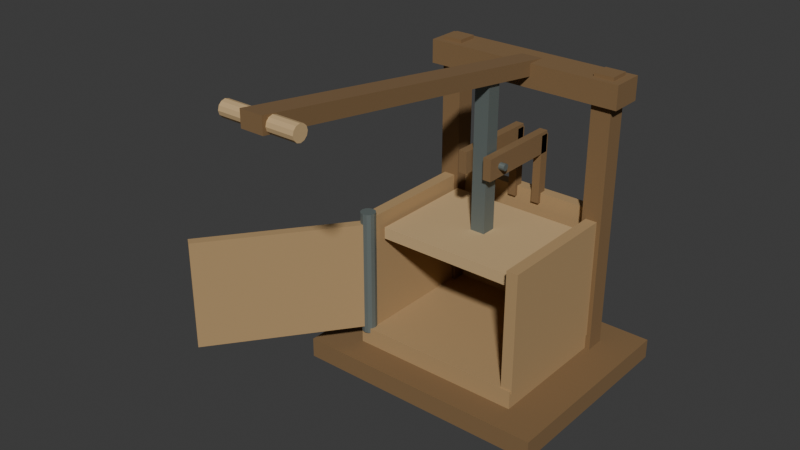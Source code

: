 # Source: source.blend  (saved by Blender 4.3.34; exported with 4.5.12 LTS)
import bpy
from mathutils import Matrix  # noqa: F401  (used for matrix-valued properties, if any)

bpy.ops.wm.read_factory_settings(use_empty=True)
scene = bpy.context.scene
scene.name = 'Scene'

# ---- collections
col_collection = bpy.data.collections.new('Collection'); scene.collection.children.link(col_collection)

# ---- materials (node trees are filled in below, after node groups)
mat_warmchambertimber = bpy.data.materials.new('WarmChamberTimber')
mat_warmchambertimber.diffuse_color = (0.43, 0.28, 0.13, 1.0)
mat_darkframetimber = bpy.data.materials.new('DarkFrameTimber')
mat_darkframetimber.diffuse_color = (0.22, 0.13, 0.055, 1.0)
mat_fixedironpinsram = bpy.data.materials.new('FixedIronPinsRam')
mat_fixedironpinsram.diffuse_color = (0.2, 0.24, 0.23, 1.0)
mat_paleplatengrip = bpy.data.materials.new('PalePlatenGrip')
mat_paleplatengrip.diffuse_color = (0.58, 0.4, 0.2, 1.0)

# ---- material node trees
mat_warmchambertimber.use_nodes = True; mat_warmchambertimber.node_tree.nodes.clear()
_N = mat_warmchambertimber.node_tree.nodes; _L = mat_warmchambertimber.node_tree.links
n0 = _N.new('ShaderNodeBsdfPrincipled'); n0.name = 'Principled BSDF'; n0.location = (10, 300)
n0.inputs[0].default_value = (0.43, 0.28, 0.13, 1.0)
n0.inputs[2].default_value = 0.92
n1 = _N.new('ShaderNodeOutputMaterial'); n1.name = 'Material Output'; n1.location = (300, 300)
_L.new(n0.outputs[0], n1.inputs[0])
n1.is_active_output = True
mat_darkframetimber.use_nodes = True; mat_darkframetimber.node_tree.nodes.clear()
_N = mat_darkframetimber.node_tree.nodes; _L = mat_darkframetimber.node_tree.links
n0 = _N.new('ShaderNodeBsdfPrincipled'); n0.name = 'Principled BSDF'; n0.location = (10, 300)
n0.inputs[0].default_value = (0.22, 0.13, 0.055, 1.0)
n0.inputs[2].default_value = 0.94
n1 = _N.new('ShaderNodeOutputMaterial'); n1.name = 'Material Output'; n1.location = (300, 300)
_L.new(n0.outputs[0], n1.inputs[0])
n1.is_active_output = True
mat_fixedironpinsram.use_nodes = True; mat_fixedironpinsram.node_tree.nodes.clear()
_N = mat_fixedironpinsram.node_tree.nodes; _L = mat_fixedironpinsram.node_tree.links
n0 = _N.new('ShaderNodeBsdfPrincipled'); n0.name = 'Principled BSDF'; n0.location = (10, 300)
n0.inputs[0].default_value = (0.2, 0.24, 0.23, 1.0)
n0.inputs[1].default_value = 0.55
n0.inputs[2].default_value = 0.62
n1 = _N.new('ShaderNodeOutputMaterial'); n1.name = 'Material Output'; n1.location = (300, 300)
_L.new(n0.outputs[0], n1.inputs[0])
n1.is_active_output = True
mat_paleplatengrip.use_nodes = True; mat_paleplatengrip.node_tree.nodes.clear()
_N = mat_paleplatengrip.node_tree.nodes; _L = mat_paleplatengrip.node_tree.links
n0 = _N.new('ShaderNodeBsdfPrincipled'); n0.name = 'Principled BSDF'; n0.location = (10, 300)
n0.inputs[0].default_value = (0.58, 0.4, 0.2, 1.0)
n0.inputs[2].default_value = 0.9
n1 = _N.new('ShaderNodeOutputMaterial'); n1.name = 'Material Output'; n1.location = (300, 300)
_L.new(n0.outputs[0], n1.inputs[0])
n1.is_active_output = True

# ---- world
world_world = bpy.data.worlds.new('World'); scene.world = world_world
world_world.use_nodes = True; world_world.node_tree.nodes.clear()
_N = world_world.node_tree.nodes; _L = world_world.node_tree.links
n0 = _N.new('ShaderNodeOutputWorld'); n0.name = 'World Output'; n0.location = (300, 300)
n1 = _N.new('ShaderNodeBackground'); n1.name = 'Background'; n1.location = (10, 300)
n1.inputs[0].default_value = (0.05088, 0.05088, 0.05088, 1.0)
_L.new(n1.outputs[0], n0.inputs[0])
n0.is_active_output = True
world_world.color = (0.05088, 0.05088, 0.05088)
world_world.sun_shadow_jitter_overblur = 0.0

# ---- meshes
me_wholewidegroundedbalingbase = bpy.data.meshes.new('WholeWideGroundedBalingBase')
me_wholewidegroundedbalingbase.from_pydata([(-0.587, -0.095, 0.0), (0.933, -0.095, 0.0), (-0.587, 1.155, 0.0), (0.933, 1.155, 0.0), (-0.587, -0.095, 0.12), (0.933, -0.095, 0.12), (-0.587, 1.155, 0.12), (0.933, 1.155, 0.12)], [], [(0, 2, 3, 1), (4, 5, 7, 6), (0, 1, 5, 4), (2, 6, 7, 3), (0, 4, 6, 2), (1, 3, 7, 5)])
me_wholewidegroundedbalingbase.polygons.foreach_set('material_index', [1, 1, 1, 1, 1, 1])
me_wholewidegroundedbalingbase.materials.append(mat_warmchambertimber)
me_wholewidegroundedbalingbase.materials.append(mat_darkframetimber)
me_wholewidegroundedbalingbase.materials.append(mat_fixedironpinsram)
me_wholewidegroundedbalingbase.materials.append(mat_paleplatengrip)
me_wholewidegroundedbalingbase.update()
me_wholedeepchamberbottom = bpy.data.meshes.new('WholeDeepChamberBottom')
me_wholedeepchamberbottom.from_pydata([(-0.347, 0.075, 0.105), (0.693, 0.075, 0.105), (-0.347, 0.985, 0.105), (0.693, 0.985, 0.105), (-0.347, 0.075, 0.23), (0.693, 0.075, 0.23), (-0.347, 0.985, 0.23), (0.693, 0.985, 0.23)], [], [(0, 2, 3, 1), (4, 5, 7, 6), (0, 1, 5, 4), (2, 6, 7, 3), (0, 4, 6, 2), (1, 3, 7, 5)])
me_wholedeepchamberbottom.materials.append(mat_warmchambertimber)
me_wholedeepchamberbottom.materials.append(mat_darkframetimber)
me_wholedeepchamberbottom.materials.append(mat_fixedironpinsram)
me_wholedeepchamberbottom.materials.append(mat_paleplatengrip)
me_wholedeepchamberbottom.update()
me_wholedeepchamberback = bpy.data.meshes.new('WholeDeepChamberBack')
me_wholedeepchamberback.from_pydata([(-0.327, 0.925, 0.21), (0.673, 0.925, 0.21), (-0.327, 0.995, 0.21), (0.673, 0.995, 0.21), (-0.327, 0.925, 0.96), (0.673, 0.925, 0.96), (-0.327, 0.995, 0.96), (0.673, 0.995, 0.96)], [], [(0, 2, 3, 1), (4, 5, 7, 6), (0, 1, 5, 4), (2, 6, 7, 3), (0, 4, 6, 2), (1, 3, 7, 5)])
me_wholedeepchamberback.materials.append(mat_warmchambertimber)
me_wholedeepchamberback.materials.append(mat_darkframetimber)
me_wholedeepchamberback.materials.append(mat_fixedironpinsram)
me_wholedeepchamberback.materials.append(mat_paleplatengrip)
me_wholedeepchamberback.update()
me_wholedeepchamberside0 = bpy.data.meshes.new('WholeDeepChamberSide0')
me_wholedeepchamberside0.from_pydata([(-0.352, 0.085, 0.21), (-0.282, 0.085, 0.21), (-0.352, 0.965, 0.21), (-0.282, 0.965, 0.21), (-0.352, 0.085, 0.94), (-0.282, 0.085, 0.94), (-0.352, 0.965, 0.94), (-0.282, 0.965, 0.94)], [], [(0, 2, 3, 1), (4, 5, 7, 6), (0, 1, 5, 4), (2, 6, 7, 3), (0, 4, 6, 2), (1, 3, 7, 5)])
me_wholedeepchamberside0.materials.append(mat_warmchambertimber)
me_wholedeepchamberside0.materials.append(mat_darkframetimber)
me_wholedeepchamberside0.materials.append(mat_fixedironpinsram)
me_wholedeepchamberside0.materials.append(mat_paleplatengrip)
me_wholedeepchamberside0.update()
me_wholetallrearleverpost0 = bpy.data.meshes.new('WholeTallRearLeverPost0')
me_wholetallrearleverpost0.from_pydata([(-0.377, 0.845, 0.09), (-0.257, 0.845, 0.09), (-0.377, 0.965, 0.09), (-0.257, 0.965, 0.09), (-0.377, 0.845, 1.78), (-0.257, 0.845, 1.78), (-0.377, 0.965, 1.78), (-0.257, 0.965, 1.78)], [], [(0, 2, 3, 1), (4, 5, 7, 6), (0, 1, 5, 4), (2, 6, 7, 3), (0, 4, 6, 2), (1, 3, 7, 5)])
me_wholetallrearleverpost0.polygons.foreach_set('material_index', [1, 1, 1, 1, 1, 1])
me_wholetallrearleverpost0.materials.append(mat_warmchambertimber)
me_wholetallrearleverpost0.materials.append(mat_darkframetimber)
me_wholetallrearleverpost0.materials.append(mat_fixedironpinsram)
me_wholetallrearleverpost0.materials.append(mat_paleplatengrip)
me_wholetallrearleverpost0.update()
me_wholedeepchamberside1 = bpy.data.meshes.new('WholeDeepChamberSide1')
me_wholedeepchamberside1.from_pydata([(0.628, 0.085, 0.21), (0.698, 0.085, 0.21), (0.628, 0.965, 0.21), (0.698, 0.965, 0.21), (0.628, 0.085, 0.94), (0.698, 0.085, 0.94), (0.628, 0.965, 0.94), (0.698, 0.965, 0.94)], [], [(0, 2, 3, 1), (4, 5, 7, 6), (0, 1, 5, 4), (2, 6, 7, 3), (0, 4, 6, 2), (1, 3, 7, 5)])
me_wholedeepchamberside1.materials.append(mat_warmchambertimber)
me_wholedeepchamberside1.materials.append(mat_darkframetimber)
me_wholedeepchamberside1.materials.append(mat_fixedironpinsram)
me_wholedeepchamberside1.materials.append(mat_paleplatengrip)
me_wholedeepchamberside1.update()
me_wholetallrearleverpost1 = bpy.data.meshes.new('WholeTallRearLeverPost1')
me_wholetallrearleverpost1.from_pydata([(0.603, 0.845, 0.09), (0.723, 0.845, 0.09), (0.603, 0.965, 0.09), (0.723, 0.965, 0.09), (0.603, 0.845, 1.78), (0.723, 0.845, 1.78), (0.603, 0.965, 1.78), (0.723, 0.965, 1.78)], [], [(0, 2, 3, 1), (4, 5, 7, 6), (0, 1, 5, 4), (2, 6, 7, 3), (0, 4, 6, 2), (1, 3, 7, 5)])
me_wholetallrearleverpost1.polygons.foreach_set('material_index', [1, 1, 1, 1, 1, 1])
me_wholetallrearleverpost1.materials.append(mat_warmchambertimber)
me_wholetallrearleverpost1.materials.append(mat_darkframetimber)
me_wholetallrearleverpost1.materials.append(mat_fixedironpinsram)
me_wholetallrearleverpost1.materials.append(mat_paleplatengrip)
me_wholetallrearleverpost1.update()
me_wholehighfulcrumcrossbeam = bpy.data.meshes.new('WholeHighFulcrumCrossbeam')
me_wholehighfulcrumcrossbeam.from_pydata([(-0.427, 0.805, 1.62), (0.773, 0.805, 1.62), (-0.427, 1.005, 1.62), (0.773, 1.005, 1.62), (-0.427, 0.805, 1.76), (0.773, 0.805, 1.76), (-0.427, 1.005, 1.76), (0.773, 1.005, 1.76)], [], [(0, 2, 3, 1), (4, 5, 7, 6), (0, 1, 5, 4), (2, 6, 7, 3), (0, 4, 6, 2), (1, 3, 7, 5)])
me_wholehighfulcrumcrossbeam.polygons.foreach_set('material_index', [1, 1, 1, 1, 1, 1])
me_wholehighfulcrumcrossbeam.materials.append(mat_warmchambertimber)
me_wholehighfulcrumcrossbeam.materials.append(mat_darkframetimber)
me_wholehighfulcrumcrossbeam.materials.append(mat_fixedironpinsram)
me_wholehighfulcrumcrossbeam.materials.append(mat_paleplatengrip)
me_wholehighfulcrumcrossbeam.update()
me_wholefixedoutswungunloadinggate = bpy.data.meshes.new('WholeFixedOutswungUnloadingGate')
me_wholefixedoutswungunloadinggate.from_pydata([(-0.339, 0.1215, 0.24), (-0.933, -0.6705, 0.24), (-0.889, -0.7035, 0.24), (-0.295, 0.0885, 0.24), (-0.339, 0.1215, 0.9), (-0.933, -0.6705, 0.9), (-0.889, -0.7035, 0.9), (-0.295, 0.0885, 0.9)], [], [(1, 0, 3), (7, 4, 5), (3, 2, 1), (5, 6, 7), (0, 1, 5, 4), (1, 2, 6, 5), (2, 3, 7, 6), (3, 0, 4, 7)])
me_wholefixedoutswungunloadinggate.materials.append(mat_warmchambertimber)
me_wholefixedoutswungunloadinggate.materials.append(mat_darkframetimber)
me_wholefixedoutswungunloadinggate.materials.append(mat_fixedironpinsram)
me_wholefixedoutswungunloadinggate.materials.append(mat_paleplatengrip)
me_wholefixedoutswungunloadinggate.update()
me_wholeverticalgatehinge = bpy.data.meshes.new('WholeVerticalGateHinge')
me_wholeverticalgatehinge.from_pydata([(-0.362, 0.105, 0.2), (-0.356, 0.0825, 0.2), (-0.3395, 0.06603, 0.2), (-0.317, 0.06, 0.2), (-0.2945, 0.06603, 0.2), (-0.278, 0.0825, 0.2), (-0.272, 0.105, 0.2), (-0.278, 0.1275, 0.2), (-0.2945, 0.144, 0.2), (-0.317, 0.15, 0.2), (-0.3395, 0.144, 0.2), (-0.356, 0.1275, 0.2), (-0.362, 0.105, 0.965), (-0.356, 0.0825, 0.965), (-0.3395, 0.06603, 0.965), (-0.317, 0.06, 0.965), (-0.2945, 0.06603, 0.965), (-0.278, 0.0825, 0.965), (-0.272, 0.105, 0.965), (-0.278, 0.1275, 0.965), (-0.2945, 0.144, 0.965), (-0.317, 0.15, 0.965), (-0.3395, 0.144, 0.965), (-0.356, 0.1275, 0.965)], [], [(11, 10, 9, 8, 7, 6, 5, 4, 3, 2, 1, 0), (12, 13, 14, 15, 16, 17, 18, 19, 20, 21, 22, 23), (0, 1, 13, 12), (1, 2, 14, 13), (2, 3, 15, 14), (3, 4, 16, 15), (4, 5, 17, 16), (5, 6, 18, 17), (6, 7, 19, 18), (7, 8, 20, 19), (8, 9, 21, 20), (9, 10, 22, 21), (10, 11, 23, 22), (11, 0, 12, 23)])
me_wholeverticalgatehinge.polygons.foreach_set('material_index', [2, 2, 2, 2, 2, 2, 2, 2, 2, 2, 2, 2, 2, 2])
me_wholeverticalgatehinge.materials.append(mat_warmchambertimber)
me_wholeverticalgatehinge.materials.append(mat_darkframetimber)
me_wholeverticalgatehinge.materials.append(mat_fixedironpinsram)
me_wholeverticalgatehinge.materials.append(mat_paleplatengrip)
me_wholeverticalgatehinge.update()
me_wholeraisedrectangularcompressionplaten = bpy.data.meshes.new('WholeRaisedRectangularCompressionPlaten')
me_wholeraisedrectangularcompressionplaten.from_pydata([(-0.257, 0.175, 0.79), (0.603, 0.175, 0.79), (-0.257, 0.845, 0.79), (0.603, 0.845, 0.79), (-0.257, 0.175, 0.86), (0.603, 0.175, 0.86), (-0.257, 0.845, 0.86), (0.603, 0.845, 0.86)], [], [(0, 2, 3, 1), (4, 5, 7, 6), (0, 1, 5, 4), (2, 6, 7, 3), (0, 4, 6, 2), (1, 3, 7, 5)])
me_wholeraisedrectangularcompressionplaten.polygons.foreach_set('material_index', [3, 3, 3, 3, 3, 3])
me_wholeraisedrectangularcompressionplaten.materials.append(mat_warmchambertimber)
me_wholeraisedrectangularcompressionplaten.materials.append(mat_darkframetimber)
me_wholeraisedrectangularcompressionplaten.materials.append(mat_fixedironpinsram)
me_wholeraisedrectangularcompressionplaten.materials.append(mat_paleplatengrip)
me_wholeraisedrectangularcompressionplaten.update()
me_wholesquareverticalplatenram = bpy.data.meshes.new('WholeSquareVerticalPlatenRam')
me_wholesquareverticalplatenram.from_pydata([(0.128, 0.46, 0.83), (0.218, 0.46, 0.83), (0.128, 0.55, 0.83), (0.218, 0.55, 0.83), (0.128, 0.46, 1.8), (0.218, 0.46, 1.8), (0.128, 0.55, 1.8), (0.218, 0.55, 1.8)], [], [(0, 2, 3, 1), (4, 5, 7, 6), (0, 1, 5, 4), (2, 6, 7, 3), (0, 4, 6, 2), (1, 3, 7, 5)])
me_wholesquareverticalplatenram.polygons.foreach_set('material_index', [2, 2, 2, 2, 2, 2])
me_wholesquareverticalplatenram.materials.append(mat_warmchambertimber)
me_wholesquareverticalplatenram.materials.append(mat_darkframetimber)
me_wholesquareverticalplatenram.materials.append(mat_fixedironpinsram)
me_wholesquareverticalplatenram.materials.append(mat_paleplatengrip)
me_wholesquareverticalplatenram.update()
me_wholeseparatedramguidecheek0 = bpy.data.meshes.new('WholeSeparatedRamGuideCheek0')
me_wholeseparatedramguidecheek0.from_pydata([(0.068, 0.415, 1.21), (0.118, 0.415, 1.21), (0.068, 0.955, 1.21), (0.118, 0.955, 1.21), (0.068, 0.415, 1.34), (0.118, 0.415, 1.34), (0.068, 0.955, 1.34), (0.118, 0.955, 1.34)], [], [(0, 2, 3, 1), (4, 5, 7, 6), (0, 1, 5, 4), (2, 6, 7, 3), (0, 4, 6, 2), (1, 3, 7, 5)])
me_wholeseparatedramguidecheek0.polygons.foreach_set('material_index', [1, 1, 1, 1, 1, 1])
me_wholeseparatedramguidecheek0.materials.append(mat_warmchambertimber)
me_wholeseparatedramguidecheek0.materials.append(mat_darkframetimber)
me_wholeseparatedramguidecheek0.materials.append(mat_fixedironpinsram)
me_wholeseparatedramguidecheek0.materials.append(mat_paleplatengrip)
me_wholeseparatedramguidecheek0.update()
me_wholerearguidesupport0 = bpy.data.meshes.new('WholeRearGuideSupport0')
me_wholerearguidesupport0.from_pydata([(0.068, 0.905, 0.9), (0.118, 0.905, 0.9), (0.068, 0.965, 0.9), (0.118, 0.965, 0.9), (0.068, 0.905, 1.32), (0.118, 0.905, 1.32), (0.068, 0.965, 1.32), (0.118, 0.965, 1.32)], [], [(0, 2, 3, 1), (4, 5, 7, 6), (0, 1, 5, 4), (2, 6, 7, 3), (0, 4, 6, 2), (1, 3, 7, 5)])
me_wholerearguidesupport0.polygons.foreach_set('material_index', [1, 1, 1, 1, 1, 1])
me_wholerearguidesupport0.materials.append(mat_warmchambertimber)
me_wholerearguidesupport0.materials.append(mat_darkframetimber)
me_wholerearguidesupport0.materials.append(mat_fixedironpinsram)
me_wholerearguidesupport0.materials.append(mat_paleplatengrip)
me_wholerearguidesupport0.update()
me_wholeseparatedramguidecheek1 = bpy.data.meshes.new('WholeSeparatedRamGuideCheek1')
me_wholeseparatedramguidecheek1.from_pydata([(0.228, 0.415, 1.21), (0.278, 0.415, 1.21), (0.228, 0.955, 1.21), (0.278, 0.955, 1.21), (0.228, 0.415, 1.34), (0.278, 0.415, 1.34), (0.228, 0.955, 1.34), (0.278, 0.955, 1.34)], [], [(0, 2, 3, 1), (4, 5, 7, 6), (0, 1, 5, 4), (2, 6, 7, 3), (0, 4, 6, 2), (1, 3, 7, 5)])
me_wholeseparatedramguidecheek1.polygons.foreach_set('material_index', [1, 1, 1, 1, 1, 1])
me_wholeseparatedramguidecheek1.materials.append(mat_warmchambertimber)
me_wholeseparatedramguidecheek1.materials.append(mat_darkframetimber)
me_wholeseparatedramguidecheek1.materials.append(mat_fixedironpinsram)
me_wholeseparatedramguidecheek1.materials.append(mat_paleplatengrip)
me_wholeseparatedramguidecheek1.update()
me_wholerearguidesupport1 = bpy.data.meshes.new('WholeRearGuideSupport1')
me_wholerearguidesupport1.from_pydata([(0.228, 0.905, 0.9), (0.278, 0.905, 0.9), (0.228, 0.965, 0.9), (0.278, 0.965, 0.9), (0.228, 0.905, 1.32), (0.278, 0.905, 1.32), (0.228, 0.965, 1.32), (0.278, 0.965, 1.32)], [], [(0, 2, 3, 1), (4, 5, 7, 6), (0, 1, 5, 4), (2, 6, 7, 3), (0, 4, 6, 2), (1, 3, 7, 5)])
me_wholerearguidesupport1.polygons.foreach_set('material_index', [1, 1, 1, 1, 1, 1])
me_wholerearguidesupport1.materials.append(mat_warmchambertimber)
me_wholerearguidesupport1.materials.append(mat_darkframetimber)
me_wholerearguidesupport1.materials.append(mat_fixedironpinsram)
me_wholerearguidesupport1.materials.append(mat_paleplatengrip)
me_wholerearguidesupport1.update()
me_wholefixedramguidecrosspin = bpy.data.meshes.new('WholeFixedRamGuideCrossPin')
me_wholefixedramguidecrosspin.from_pydata([(0.033, 0.484, 1.275), (0.033, 0.4868, 1.265), (0.033, 0.4945, 1.257), (0.033, 0.505, 1.254), (0.033, 0.5155, 1.257), (0.033, 0.5232, 1.265), (0.033, 0.526, 1.275), (0.033, 0.5232, 1.286), (0.033, 0.5155, 1.293), (0.033, 0.505, 1.296), (0.033, 0.4945, 1.293), (0.033, 0.4868, 1.286), (0.313, 0.484, 1.275), (0.313, 0.4868, 1.265), (0.313, 0.4945, 1.257), (0.313, 0.505, 1.254), (0.313, 0.5155, 1.257), (0.313, 0.5232, 1.265), (0.313, 0.526, 1.275), (0.313, 0.5232, 1.286), (0.313, 0.5155, 1.293), (0.313, 0.505, 1.296), (0.313, 0.4945, 1.293), (0.313, 0.4868, 1.286)], [], [(11, 10, 9, 8, 7, 6, 5, 4, 3, 2, 1, 0), (12, 13, 14, 15, 16, 17, 18, 19, 20, 21, 22, 23), (0, 1, 13, 12), (1, 2, 14, 13), (2, 3, 15, 14), (3, 4, 16, 15), (4, 5, 17, 16), (5, 6, 18, 17), (6, 7, 19, 18), (7, 8, 20, 19), (8, 9, 21, 20), (9, 10, 22, 21), (10, 11, 23, 22), (11, 0, 12, 23)])
me_wholefixedramguidecrosspin.polygons.foreach_set('material_index', [2, 2, 2, 2, 2, 2, 2, 2, 2, 2, 2, 2, 2, 2])
me_wholefixedramguidecrosspin.materials.append(mat_warmchambertimber)
me_wholefixedramguidecrosspin.materials.append(mat_darkframetimber)
me_wholefixedramguidecrosspin.materials.append(mat_fixedironpinsram)
me_wholefixedramguidecrosspin.materials.append(mat_paleplatengrip)
me_wholefixedramguidecrosspin.update()
me_wholelonginclinedhandlever = bpy.data.meshes.new('WholeLongInclinedHandLever')
me_wholelonginclinedhandlever.from_pydata([(0.108, -1.155, 1.965), (0.108, 0.955, 1.665), (0.108, 0.955, 1.755), (0.108, -1.155, 2.055), (0.238, -1.155, 1.965), (0.238, 0.955, 1.665), (0.238, 0.955, 1.755), (0.238, -1.155, 2.055)], [], [(1, 0, 3), (7, 4, 5), (3, 2, 1), (5, 6, 7), (0, 1, 5, 4), (1, 2, 6, 5), (2, 3, 7, 6), (3, 0, 4, 7)])
me_wholelonginclinedhandlever.polygons.foreach_set('material_index', [1, 1, 1, 1, 1, 1, 1, 1])
me_wholelonginclinedhandlever.materials.append(mat_warmchambertimber)
me_wholelonginclinedhandlever.materials.append(mat_darkframetimber)
me_wholelonginclinedhandlever.materials.append(mat_fixedironpinsram)
me_wholelonginclinedhandlever.materials.append(mat_paleplatengrip)
me_wholelonginclinedhandlever.update()
me_wholefixedhighleveraxle = bpy.data.meshes.new('WholeFixedHighLeverAxle')
me_wholefixedhighleveraxle.from_pydata([(-0.017, 0.87, 1.72), (-0.017, 0.8747, 1.702), (-0.017, 0.8875, 1.69), (-0.017, 0.905, 1.685), (-0.017, 0.9225, 1.69), (-0.017, 0.9353, 1.702), (-0.017, 0.94, 1.72), (-0.017, 0.9353, 1.737), (-0.017, 0.9225, 1.75), (-0.017, 0.905, 1.755), (-0.017, 0.8875, 1.75), (-0.017, 0.8747, 1.737), (0.363, 0.87, 1.72), (0.363, 0.8747, 1.702), (0.363, 0.8875, 1.69), (0.363, 0.905, 1.685), (0.363, 0.9225, 1.69), (0.363, 0.9353, 1.702), (0.363, 0.94, 1.72), (0.363, 0.9353, 1.737), (0.363, 0.9225, 1.75), (0.363, 0.905, 1.755), (0.363, 0.8875, 1.75), (0.363, 0.8747, 1.737)], [], [(11, 10, 9, 8, 7, 6, 5, 4, 3, 2, 1, 0), (12, 13, 14, 15, 16, 17, 18, 19, 20, 21, 22, 23), (0, 1, 13, 12), (1, 2, 14, 13), (2, 3, 15, 14), (3, 4, 16, 15), (4, 5, 17, 16), (5, 6, 18, 17), (6, 7, 19, 18), (7, 8, 20, 19), (8, 9, 21, 20), (9, 10, 22, 21), (10, 11, 23, 22), (11, 0, 12, 23)])
me_wholefixedhighleveraxle.polygons.foreach_set('material_index', [2, 2, 2, 2, 2, 2, 2, 2, 2, 2, 2, 2, 2, 2])
me_wholefixedhighleveraxle.materials.append(mat_warmchambertimber)
me_wholefixedhighleveraxle.materials.append(mat_darkframetimber)
me_wholefixedhighleveraxle.materials.append(mat_fixedironpinsram)
me_wholefixedhighleveraxle.materials.append(mat_paleplatengrip)
me_wholefixedhighleveraxle.update()
me_wholetransversehandgrip = bpy.data.meshes.new('WholeTransverseHandGrip')
me_wholetransversehandgrip.from_pydata([(-0.047, -1.138, 2.0), (-0.047, -1.132, 1.979), (-0.047, -1.117, 1.963), (-0.047, -1.095, 1.957), (-0.047, -1.074, 1.963), (-0.047, -1.058, 1.979), (-0.047, -1.052, 2.0), (-0.047, -1.058, 2.022), (-0.047, -1.074, 2.037), (-0.047, -1.095, 2.043), (-0.047, -1.117, 2.037), (-0.047, -1.132, 2.022), (0.393, -1.138, 2.0), (0.393, -1.132, 1.979), (0.393, -1.117, 1.963), (0.393, -1.095, 1.957), (0.393, -1.074, 1.963), (0.393, -1.058, 1.979), (0.393, -1.052, 2.0), (0.393, -1.058, 2.022), (0.393, -1.074, 2.037), (0.393, -1.095, 2.043), (0.393, -1.117, 2.037), (0.393, -1.132, 2.022)], [], [(11, 10, 9, 8, 7, 6, 5, 4, 3, 2, 1, 0), (12, 13, 14, 15, 16, 17, 18, 19, 20, 21, 22, 23), (0, 1, 13, 12), (1, 2, 14, 13), (2, 3, 15, 14), (3, 4, 16, 15), (4, 5, 17, 16), (5, 6, 18, 17), (6, 7, 19, 18), (7, 8, 20, 19), (8, 9, 21, 20), (9, 10, 22, 21), (10, 11, 23, 22), (11, 0, 12, 23)])
me_wholetransversehandgrip.polygons.foreach_set('material_index', [3, 3, 3, 3, 3, 3, 3, 3, 3, 3, 3, 3, 3, 3])
me_wholetransversehandgrip.materials.append(mat_warmchambertimber)
me_wholetransversehandgrip.materials.append(mat_darkframetimber)
me_wholetransversehandgrip.materials.append(mat_fixedironpinsram)
me_wholetransversehandgrip.materials.append(mat_paleplatengrip)
me_wholetransversehandgrip.update()

# ---- objects
ob_onewholetreadlehopperfeeder = bpy.data.objects.new('OneWholeTreadleHopperFeeder', None)
ob_wholewidegroundedbalingbase = bpy.data.objects.new('WholeWideGroundedBalingBase', me_wholewidegroundedbalingbase)
ob_wholedeepchamberbottom = bpy.data.objects.new('WholeDeepChamberBottom', me_wholedeepchamberbottom)
ob_wholedeepchamberback = bpy.data.objects.new('WholeDeepChamberBack', me_wholedeepchamberback)
ob_wholedeepchamberside0 = bpy.data.objects.new('WholeDeepChamberSide0', me_wholedeepchamberside0)
ob_wholetallrearleverpost0 = bpy.data.objects.new('WholeTallRearLeverPost0', me_wholetallrearleverpost0)
ob_wholedeepchamberside1 = bpy.data.objects.new('WholeDeepChamberSide1', me_wholedeepchamberside1)
ob_wholetallrearleverpost1 = bpy.data.objects.new('WholeTallRearLeverPost1', me_wholetallrearleverpost1)
ob_wholehighfulcrumcrossbeam = bpy.data.objects.new('WholeHighFulcrumCrossbeam', me_wholehighfulcrumcrossbeam)
ob_wholefixedoutswungunloadinggate = bpy.data.objects.new('WholeFixedOutswungUnloadingGate', me_wholefixedoutswungunloadinggate)
ob_wholeverticalgatehinge = bpy.data.objects.new('WholeVerticalGateHinge', me_wholeverticalgatehinge)
ob_wholeraisedrectangularcompressionplaten = bpy.data.objects.new('WholeRaisedRectangularCompressionPlaten', me_wholeraisedrectangularcompressionplaten)
ob_wholesquareverticalplatenram = bpy.data.objects.new('WholeSquareVerticalPlatenRam', me_wholesquareverticalplatenram)
ob_wholeseparatedramguidecheek0 = bpy.data.objects.new('WholeSeparatedRamGuideCheek0', me_wholeseparatedramguidecheek0)
ob_wholerearguidesupport0 = bpy.data.objects.new('WholeRearGuideSupport0', me_wholerearguidesupport0)
ob_wholeseparatedramguidecheek1 = bpy.data.objects.new('WholeSeparatedRamGuideCheek1', me_wholeseparatedramguidecheek1)
ob_wholerearguidesupport1 = bpy.data.objects.new('WholeRearGuideSupport1', me_wholerearguidesupport1)
ob_wholefixedramguidecrosspin = bpy.data.objects.new('WholeFixedRamGuideCrossPin', me_wholefixedramguidecrosspin)
ob_wholelonginclinedhandlever = bpy.data.objects.new('WholeLongInclinedHandLever', me_wholelonginclinedhandlever)
ob_wholefixedhighleveraxle = bpy.data.objects.new('WholeFixedHighLeverAxle', me_wholefixedhighleveraxle)
ob_wholetransversehandgrip = bpy.data.objects.new('WholeTransverseHandGrip', me_wholetransversehandgrip)

# ---- transforms, parenting, visibility, modifiers, constraints
ob_onewholetreadlehopperfeeder.location = (0.0, 0.0, 0.0)
ob_wholewidegroundedbalingbase.parent = ob_onewholetreadlehopperfeeder
ob_wholewidegroundedbalingbase.location = (0.0, 0.0, 0.0)
ob_wholedeepchamberbottom.parent = ob_onewholetreadlehopperfeeder
ob_wholedeepchamberbottom.location = (0.0, 0.0, 0.0)
ob_wholedeepchamberback.parent = ob_onewholetreadlehopperfeeder
ob_wholedeepchamberback.location = (0.0, 0.0, 0.0)
ob_wholedeepchamberside0.parent = ob_onewholetreadlehopperfeeder
ob_wholedeepchamberside0.location = (0.0, 0.0, 0.0)
ob_wholetallrearleverpost0.parent = ob_onewholetreadlehopperfeeder
ob_wholetallrearleverpost0.location = (0.0, 0.0, 0.0)
ob_wholedeepchamberside1.parent = ob_onewholetreadlehopperfeeder
ob_wholedeepchamberside1.location = (0.0, 0.0, 0.0)
ob_wholetallrearleverpost1.parent = ob_onewholetreadlehopperfeeder
ob_wholetallrearleverpost1.location = (0.0, 0.0, 0.0)
ob_wholehighfulcrumcrossbeam.parent = ob_onewholetreadlehopperfeeder
ob_wholehighfulcrumcrossbeam.location = (0.0, 0.0, 0.0)
ob_wholefixedoutswungunloadinggate.parent = ob_onewholetreadlehopperfeeder
ob_wholefixedoutswungunloadinggate.location = (0.0, 0.0, 0.0)
ob_wholeverticalgatehinge.parent = ob_onewholetreadlehopperfeeder
ob_wholeverticalgatehinge.location = (0.0, 0.0, 0.0)
ob_wholeraisedrectangularcompressionplaten.parent = ob_onewholetreadlehopperfeeder
ob_wholeraisedrectangularcompressionplaten.location = (0.0, 0.0, 0.0)
ob_wholesquareverticalplatenram.parent = ob_onewholetreadlehopperfeeder
ob_wholesquareverticalplatenram.location = (0.0, 0.0, 0.0)
ob_wholeseparatedramguidecheek0.parent = ob_onewholetreadlehopperfeeder
ob_wholeseparatedramguidecheek0.location = (0.0, 0.0, 0.0)
ob_wholerearguidesupport0.parent = ob_onewholetreadlehopperfeeder
ob_wholerearguidesupport0.location = (0.0, 0.0, 0.0)
ob_wholeseparatedramguidecheek1.parent = ob_onewholetreadlehopperfeeder
ob_wholeseparatedramguidecheek1.location = (0.0, 0.0, 0.0)
ob_wholerearguidesupport1.parent = ob_onewholetreadlehopperfeeder
ob_wholerearguidesupport1.location = (0.0, 0.0, 0.0)
ob_wholefixedramguidecrosspin.parent = ob_onewholetreadlehopperfeeder
ob_wholefixedramguidecrosspin.location = (0.0, 0.0, 0.0)
ob_wholelonginclinedhandlever.parent = ob_onewholetreadlehopperfeeder
ob_wholelonginclinedhandlever.location = (0.0, 0.0, 0.0)
ob_wholefixedhighleveraxle.parent = ob_onewholetreadlehopperfeeder
ob_wholefixedhighleveraxle.location = (0.0, 0.0, 0.0)
ob_wholetransversehandgrip.parent = ob_onewholetreadlehopperfeeder
ob_wholetransversehandgrip.location = (0.0, 0.0, 0.0)

# ---- collection membership
scene.collection.objects.link(ob_onewholetreadlehopperfeeder)
scene.collection.objects.link(ob_wholewidegroundedbalingbase)
scene.collection.objects.link(ob_wholedeepchamberbottom)
scene.collection.objects.link(ob_wholedeepchamberback)
scene.collection.objects.link(ob_wholedeepchamberside0)
scene.collection.objects.link(ob_wholetallrearleverpost0)
scene.collection.objects.link(ob_wholedeepchamberside1)
scene.collection.objects.link(ob_wholetallrearleverpost1)
scene.collection.objects.link(ob_wholehighfulcrumcrossbeam)
scene.collection.objects.link(ob_wholefixedoutswungunloadinggate)
scene.collection.objects.link(ob_wholeverticalgatehinge)
scene.collection.objects.link(ob_wholeraisedrectangularcompressionplaten)
scene.collection.objects.link(ob_wholesquareverticalplatenram)
scene.collection.objects.link(ob_wholeseparatedramguidecheek0)
scene.collection.objects.link(ob_wholerearguidesupport0)
scene.collection.objects.link(ob_wholeseparatedramguidecheek1)
scene.collection.objects.link(ob_wholerearguidesupport1)
scene.collection.objects.link(ob_wholefixedramguidecrosspin)
scene.collection.objects.link(ob_wholelonginclinedhandlever)
scene.collection.objects.link(ob_wholefixedhighleveraxle)
scene.collection.objects.link(ob_wholetransversehandgrip)

# ---- scene / render settings (as saved in the file)
scene.frame_start = 1; scene.frame_end = 250; scene.frame_set(1)
scene.render.engine = 'CYCLES'
scene.render.use_compositing = False
scene.cycles.use_denoising = False
scene.cycles.samples = 128
scene.cycles.use_adaptive_sampling = False
scene.cycles.seed = 17
bpy.context.view_layer.update()

# ---- added for rendering (the .blend has no active camera and no usable light): camera, sun
cam_auto = bpy.data.cameras.new('AutoCamera')
cam_auto.lens = 50.0
cam_auto.sensor_width = 36.0
cam_auto.clip_end = 1000.0
ob_auto_camera = bpy.data.objects.new('AutoCamera', cam_auto)
scene.collection.objects.link(ob_auto_camera)
ob_auto_camera.location = (3.34121, -4.00945, 3.70047)
ob_auto_camera.rotation_euler = (1.09748, -7.21219e-08, 0.694738)
scene.camera = ob_auto_camera
light_auto_sun = bpy.data.lights.new('AutoSun', 'SUN')
light_auto_sun.energy = 3.0
light_auto_sun.angle = 0.0523599
ob_auto_sun = bpy.data.objects.new('AutoSun', light_auto_sun)
scene.collection.objects.link(ob_auto_sun)
ob_auto_sun.rotation_euler = (0.872665, 0.174533, 0.523599)
bpy.context.view_layer.update()
